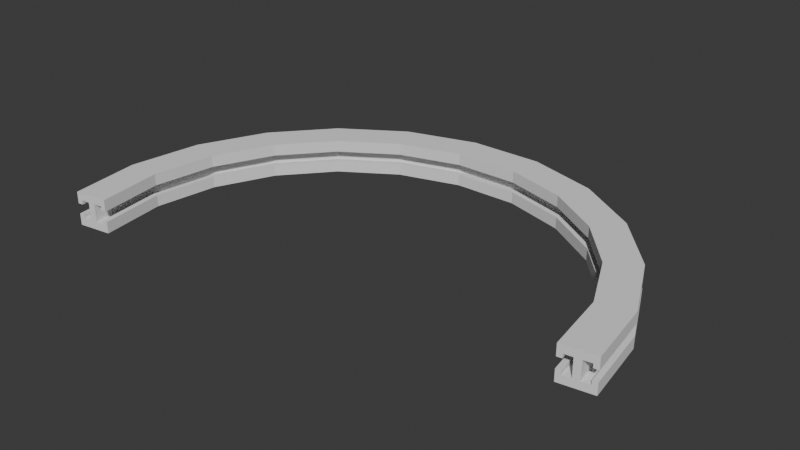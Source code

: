# Source: Kamera_Halterung.blend  (saved by Blender 4.3.32; exported with 4.5.12 LTS)
import bpy
from mathutils import Matrix  # noqa: F401  (used for matrix-valued properties, if any)

bpy.ops.wm.read_factory_settings(use_empty=True)
scene = bpy.context.scene
scene.name = 'Scene'

# ---- collections
col_collection = bpy.data.collections.new('Collection'); scene.collection.children.link(col_collection)

# ---- world
world_world = bpy.data.worlds.new('World'); scene.world = world_world
world_world.use_nodes = True; world_world.node_tree.nodes.clear()
_N = world_world.node_tree.nodes; _L = world_world.node_tree.links
n0 = _N.new('ShaderNodeOutputWorld'); n0.name = 'World Output'; n0.location = (300, 300)
n1 = _N.new('ShaderNodeBackground'); n1.name = 'Background'; n1.location = (10, 300)
n1.inputs[0].default_value = (0.05088, 0.05088, 0.05088, 1.0)
_L.new(n1.outputs[0], n0.inputs[0])
n0.is_active_output = True
world_world.color = (0.05088, 0.05088, 0.05088)
world_world.sun_shadow_jitter_overblur = 0.0

# ---- meshes
me_halfcircletslotmesh_045 = bpy.data.meshes.new('HalfCircleTSlotMesh.045')
me_halfcircletslotmesh_045.from_pydata([(13.36, -0.1423, -1.0), (13.36, -0.1423, -0.5), (13.36, -0.1423, -0.31), (13.66, -0.09962, -0.31), (13.66, -0.09962, -0.55), (14.15, -0.02846, -0.55), (14.15, -0.02846, 0.55), (13.66, -0.09962, 0.55), (13.66, -0.09962, 0.31), (13.36, -0.1423, 0.31), (13.36, -0.1423, 0.5), (13.36, -0.1423, 1.0), (15.34, 0.1423, 1.0), (15.34, 0.1423, 0.31), (15.04, 0.09962, 0.31), (15.04, 0.09962, 0.55), (14.55, 0.02846, 0.55), (14.55, 0.02846, -0.55), (15.04, 0.09962, -0.55), (15.04, 0.09962, -0.31), (15.34, 0.1423, -0.31), (15.34, 0.1423, -1.0), (12.81, 3.761, -1.0), (12.81, 3.761, -0.5), (12.81, 3.761, -0.31), (13.1, 3.846, -0.31), (13.1, 3.846, -0.55), (13.58, 3.987, -0.55), (13.58, 3.987, 0.55), (13.1, 3.846, 0.55), (13.1, 3.846, 0.31), (12.81, 3.761, 0.31), (12.81, 3.761, 0.5), (12.81, 3.761, 1.0), (14.73, 4.325, 1.0), (14.73, 4.325, 0.31), (14.44, 4.24, 0.31), (14.44, 4.24, 0.55), (13.96, 4.099, 0.55), (13.96, 4.099, -0.55), (14.44, 4.24, -0.55), (14.44, 4.24, -0.31), (14.73, 4.325, -0.31), (14.73, 4.325, -1.0), (11.23, 7.218, -1.0), (11.23, 7.218, -0.5), (11.23, 7.218, -0.31), (11.48, 7.38, -0.31), (11.48, 7.38, -0.55), (11.9, 7.65, -0.55), (11.9, 7.65, 0.55), (11.48, 7.38, 0.55), (11.48, 7.38, 0.31), (11.23, 7.218, 0.31), (11.23, 7.218, 0.5), (11.23, 7.218, 1.0), (12.91, 8.299, 1.0), (12.91, 8.299, 0.31), (12.66, 8.137, 0.31), (12.66, 8.137, 0.55), (12.24, 7.866, 0.55), (12.24, 7.866, -0.55), (12.66, 8.137, -0.55), (12.66, 8.137, -0.31), (12.91, 8.299, -0.31), (12.91, 8.299, -1.0), (8.742, 10.09, -1.0), (8.742, 10.09, -0.5), (8.742, 10.09, -0.31), (8.939, 10.32, -0.31), (8.939, 10.32, -0.55), (9.266, 10.69, -0.55), (9.266, 10.69, 0.55), (8.939, 10.32, 0.55), (8.939, 10.32, 0.31), (8.742, 10.09, 0.31), (8.742, 10.09, 0.5), (8.742, 10.09, 1.0), (10.05, 11.6, 1.0), (10.05, 11.6, 0.31), (9.856, 11.37, 0.31), (9.856, 11.37, 0.55), (9.528, 11.0, 0.55), (9.528, 11.0, -0.55), (9.856, 11.37, -0.55), (9.856, 11.37, -0.31), (10.05, 11.6, -0.31), (10.05, 11.6, -1.0), (5.546, 12.14, -1.0), (5.546, 12.14, -0.5), (5.546, 12.14, -0.31), (5.67, 12.42, -0.31), (5.67, 12.42, -0.55), (5.878, 12.87, -0.55), (5.878, 12.87, 0.55), (5.67, 12.42, 0.55), (5.67, 12.42, 0.31), (5.546, 12.14, 0.31), (5.546, 12.14, 0.5), (5.546, 12.14, 1.0), (6.377, 13.96, 1.0), (6.377, 13.96, 0.31), (6.252, 13.69, 0.31), (6.252, 13.69, 0.55), (6.044, 13.24, 0.55), (6.044, 13.24, -0.55), (6.252, 13.69, -0.55), (6.252, 13.69, -0.31), (6.377, 13.96, -0.31), (6.377, 13.96, -1.0), (1.9, 13.21, -1.0), (1.9, 13.21, -0.5), (1.9, 13.21, -0.31), (1.943, 13.51, -0.31), (1.943, 13.51, -0.55), (2.014, 14.01, -0.55), (2.014, 14.01, 0.55), (1.943, 13.51, 0.55), (1.943, 13.51, 0.31), (1.9, 13.21, 0.31), (1.9, 13.21, 0.5), (1.9, 13.21, 1.0), (2.185, 15.19, 1.0), (2.185, 15.19, 0.31), (2.142, 14.9, 0.31), (2.142, 14.9, 0.55), (2.071, 14.4, 0.55), (2.071, 14.4, -0.55), (2.142, 14.9, -0.55), (2.142, 14.9, -0.31), (2.185, 15.19, -0.31), (2.185, 15.19, -1.0), (-1.9, 13.21, -1.0), (-1.9, 13.21, -0.5), (-1.9, 13.21, -0.31), (-1.943, 13.51, -0.31), (-1.943, 13.51, -0.55), (-2.014, 14.01, -0.55), (-2.014, 14.01, 0.55), (-1.943, 13.51, 0.55), (-1.943, 13.51, 0.31), (-1.9, 13.21, 0.31), (-1.9, 13.21, 0.5), (-1.9, 13.21, 1.0), (-2.185, 15.19, 1.0), (-2.185, 15.19, 0.31), (-2.142, 14.9, 0.31), (-2.142, 14.9, 0.55), (-2.071, 14.4, 0.55), (-2.071, 14.4, -0.55), (-2.142, 14.9, -0.55), (-2.142, 14.9, -0.31), (-2.185, 15.19, -0.31), (-2.185, 15.19, -1.0), (-5.546, 12.14, -1.0), (-5.546, 12.14, -0.5), (-5.546, 12.14, -0.31), (-5.67, 12.42, -0.31), (-5.67, 12.42, -0.55), (-5.878, 12.87, -0.55), (-5.878, 12.87, 0.55), (-5.67, 12.42, 0.55), (-5.67, 12.42, 0.31), (-5.546, 12.14, 0.31), (-5.546, 12.14, 0.5), (-5.546, 12.14, 1.0), (-6.377, 13.96, 1.0), (-6.377, 13.96, 0.31), (-6.252, 13.69, 0.31), (-6.252, 13.69, 0.55), (-6.044, 13.24, 0.55), (-6.044, 13.24, -0.55), (-6.252, 13.69, -0.55), (-6.252, 13.69, -0.31), (-6.377, 13.96, -0.31), (-6.377, 13.96, -1.0), (-8.742, 10.09, -1.0), (-8.742, 10.09, -0.5), (-8.742, 10.09, -0.31), (-8.939, 10.32, -0.31), (-8.939, 10.32, -0.55), (-9.266, 10.69, -0.55), (-9.266, 10.69, 0.55), (-8.939, 10.32, 0.55), (-8.939, 10.32, 0.31), (-8.742, 10.09, 0.31), (-8.742, 10.09, 0.5), (-8.742, 10.09, 1.0), (-10.05, 11.6, 1.0), (-10.05, 11.6, 0.31), (-9.856, 11.37, 0.31), (-9.856, 11.37, 0.55), (-9.528, 11.0, 0.55), (-9.528, 11.0, -0.55), (-9.856, 11.37, -0.55), (-9.856, 11.37, -0.31), (-10.05, 11.6, -0.31), (-10.05, 11.6, -1.0), (-11.23, 7.218, -1.0), (-11.23, 7.218, -0.5), (-11.23, 7.218, -0.31), (-11.48, 7.38, -0.31), (-11.48, 7.38, -0.55), (-11.9, 7.65, -0.55), (-11.9, 7.65, 0.55), (-11.48, 7.38, 0.55), (-11.48, 7.38, 0.31), (-11.23, 7.218, 0.31), (-11.23, 7.218, 0.5), (-11.23, 7.218, 1.0), (-12.91, 8.299, 1.0), (-12.91, 8.299, 0.31), (-12.66, 8.137, 0.31), (-12.66, 8.137, 0.55), (-12.24, 7.866, 0.55), (-12.24, 7.866, -0.55), (-12.66, 8.137, -0.55), (-12.66, 8.137, -0.31), (-12.91, 8.299, -0.31), (-12.91, 8.299, -1.0), (-12.81, 3.761, -1.0), (-12.81, 3.761, -0.5), (-12.81, 3.761, -0.31), (-13.1, 3.846, -0.31), (-13.1, 3.846, -0.55), (-13.58, 3.987, -0.55), (-13.58, 3.987, 0.55), (-13.1, 3.846, 0.55), (-13.1, 3.846, 0.31), (-12.81, 3.761, 0.31), (-12.81, 3.761, 0.5), (-12.81, 3.761, 1.0), (-14.73, 4.325, 1.0), (-14.73, 4.325, 0.31), (-14.44, 4.24, 0.31), (-14.44, 4.24, 0.55), (-13.96, 4.099, 0.55), (-13.96, 4.099, -0.55), (-14.44, 4.24, -0.55), (-14.44, 4.24, -0.31), (-14.73, 4.325, -0.31), (-14.73, 4.325, -1.0), (-13.35, 1.757e-15, -1.0), (-13.35, 1.757e-15, -0.5), (-13.35, 1.757e-15, -0.31), (-13.65, 1.757e-15, -0.31), (-13.65, 1.757e-15, -0.55), (-14.15, 1.757e-15, -0.55), (-14.15, 1.757e-15, 0.55), (-13.65, 1.757e-15, 0.55), (-13.65, 1.757e-15, 0.31), (-13.35, 1.757e-15, 0.31), (-13.35, 1.757e-15, 0.5), (-13.35, 1.757e-15, 1.0), (-15.35, 1.757e-15, 1.0), (-15.35, 1.757e-15, 0.31), (-15.05, 1.757e-15, 0.31), (-15.05, 1.757e-15, 0.55), (-14.55, 1.757e-15, 0.55), (-14.55, 1.757e-15, -0.55), (-15.05, 1.757e-15, -0.55), (-15.05, 1.757e-15, -0.31), (-15.35, 1.757e-15, -0.31), (-15.35, 1.757e-15, -1.0), (-12.78, -3.901, -1.0), (-12.78, -3.901, -0.5), (-12.78, -3.901, -0.31), (-13.08, -3.943, -0.31), (-13.08, -3.943, -0.55), (-13.57, -4.014, -0.55), (-13.57, -4.014, 0.55), (-13.08, -3.943, 0.55), (-13.08, -3.943, 0.31), (-12.78, -3.901, 0.31), (-12.78, -3.901, 0.5), (-12.78, -3.901, 1.0), (-14.76, -4.185, 1.0), (-14.76, -4.185, 0.31), (-14.46, -4.142, 0.31), (-14.46, -4.142, 0.55), (-13.97, -4.071, 0.55), (-13.97, -4.071, -0.55), (-14.46, -4.142, -0.55), (-14.46, -4.142, -0.31), (-14.76, -4.185, -0.31), (-14.76, -4.185, -1.0)], [], [(0, 1, 23, 22), (1, 2, 24, 23), (2, 3, 25, 24), (3, 4, 26, 25), (4, 5, 27, 26), (5, 6, 28, 27), (6, 7, 29, 28), (7, 8, 30, 29), (8, 9, 31, 30), (9, 10, 32, 31), (10, 11, 33, 32), (11, 12, 34, 33), (12, 13, 35, 34), (13, 14, 36, 35), (14, 15, 37, 36), (15, 16, 38, 37), (16, 17, 39, 38), (17, 18, 40, 39), (18, 19, 41, 40), (19, 20, 42, 41), (20, 21, 43, 42), (21, 0, 22, 43), (22, 23, 45, 44), (23, 24, 46, 45), (24, 25, 47, 46), (25, 26, 48, 47), (26, 27, 49, 48), (27, 28, 50, 49), (28, 29, 51, 50), (29, 30, 52, 51), (30, 31, 53, 52), (31, 32, 54, 53), (32, 33, 55, 54), (33, 34, 56, 55), (34, 35, 57, 56), (35, 36, 58, 57), (36, 37, 59, 58), (37, 38, 60, 59), (38, 39, 61, 60), (39, 40, 62, 61), (40, 41, 63, 62), (41, 42, 64, 63), (42, 43, 65, 64), (43, 22, 44, 65), (44, 45, 67, 66), (45, 46, 68, 67), (46, 47, 69, 68), (47, 48, 70, 69), (48, 49, 71, 70), (49, 50, 72, 71), (50, 51, 73, 72), (51, 52, 74, 73), (52, 53, 75, 74), (53, 54, 76, 75), (54, 55, 77, 76), (55, 56, 78, 77), (56, 57, 79, 78), (57, 58, 80, 79), (58, 59, 81, 80), (59, 60, 82, 81), (60, 61, 83, 82), (61, 62, 84, 83), (62, 63, 85, 84), (63, 64, 86, 85), (64, 65, 87, 86), (65, 44, 66, 87), (66, 67, 89, 88), (67, 68, 90, 89), (68, 69, 91, 90), (69, 70, 92, 91), (70, 71, 93, 92), (71, 72, 94, 93), (72, 73, 95, 94), (73, 74, 96, 95), (74, 75, 97, 96), (75, 76, 98, 97), (76, 77, 99, 98), (77, 78, 100, 99), (78, 79, 101, 100), (79, 80, 102, 101), (80, 81, 103, 102), (81, 82, 104, 103), (82, 83, 105, 104), (83, 84, 106, 105), (84, 85, 107, 106), (85, 86, 108, 107), (86, 87, 109, 108), (87, 66, 88, 109), (88, 89, 111, 110), (89, 90, 112, 111), (90, 91, 113, 112), (91, 92, 114, 113), (92, 93, 115, 114), (93, 94, 116, 115), (94, 95, 117, 116), (95, 96, 118, 117), (96, 97, 119, 118), (97, 98, 120, 119), (98, 99, 121, 120), (99, 100, 122, 121), (100, 101, 123, 122), (101, 102, 124, 123), (102, 103, 125, 124), (103, 104, 126, 125), (104, 105, 127, 126), (105, 106, 128, 127), (106, 107, 129, 128), (107, 108, 130, 129), (108, 109, 131, 130), (109, 88, 110, 131), (110, 111, 133, 132), (111, 112, 134, 133), (112, 113, 135, 134), (113, 114, 136, 135), (114, 115, 137, 136), (115, 116, 138, 137), (116, 117, 139, 138), (117, 118, 140, 139), (118, 119, 141, 140), (119, 120, 142, 141), (120, 121, 143, 142), (121, 122, 144, 143), (122, 123, 145, 144), (123, 124, 146, 145), (124, 125, 147, 146), (125, 126, 148, 147), (126, 127, 149, 148), (127, 128, 150, 149), (128, 129, 151, 150), (129, 130, 152, 151), (130, 131, 153, 152), (131, 110, 132, 153), (132, 133, 155, 154), (133, 134, 156, 155), (134, 135, 157, 156), (135, 136, 158, 157), (136, 137, 159, 158), (137, 138, 160, 159), (138, 139, 161, 160), (139, 140, 162, 161), (140, 141, 163, 162), (141, 142, 164, 163), (142, 143, 165, 164), (143, 144, 166, 165), (144, 145, 167, 166), (145, 146, 168, 167), (146, 147, 169, 168), (147, 148, 170, 169), (148, 149, 171, 170), (149, 150, 172, 171), (150, 151, 173, 172), (151, 152, 174, 173), (152, 153, 175, 174), (153, 132, 154, 175), (154, 155, 177, 176), (155, 156, 178, 177), (156, 157, 179, 178), (157, 158, 180, 179), (158, 159, 181, 180), (159, 160, 182, 181), (160, 161, 183, 182), (161, 162, 184, 183), (162, 163, 185, 184), (163, 164, 186, 185), (164, 165, 187, 186), (165, 166, 188, 187), (166, 167, 189, 188), (167, 168, 190, 189), (168, 169, 191, 190), (169, 170, 192, 191), (170, 171, 193, 192), (171, 172, 194, 193), (172, 173, 195, 194), (173, 174, 196, 195), (174, 175, 197, 196), (175, 154, 176, 197), (176, 177, 199, 198), (177, 178, 200, 199), (178, 179, 201, 200), (179, 180, 202, 201), (180, 181, 203, 202), (181, 182, 204, 203), (182, 183, 205, 204), (183, 184, 206, 205), (184, 185, 207, 206), (185, 186, 208, 207), (186, 187, 209, 208), (187, 188, 210, 209), (188, 189, 211, 210), (189, 190, 212, 211), (190, 191, 213, 212), (191, 192, 214, 213), (192, 193, 215, 214), (193, 194, 216, 215), (194, 195, 217, 216), (195, 196, 218, 217), (196, 197, 219, 218), (197, 176, 198, 219), (198, 199, 221, 220), (199, 200, 222, 221), (200, 201, 223, 222), (201, 202, 224, 223), (202, 203, 225, 224), (203, 204, 226, 225), (204, 205, 227, 226), (205, 206, 228, 227), (206, 207, 229, 228), (207, 208, 230, 229), (208, 209, 231, 230), (209, 210, 232, 231), (210, 211, 233, 232), (211, 212, 234, 233), (212, 213, 235, 234), (213, 214, 236, 235), (214, 215, 237, 236), (215, 216, 238, 237), (216, 217, 239, 238), (217, 218, 240, 239), (218, 219, 241, 240), (219, 198, 220, 241), (220, 221, 243, 242), (221, 222, 244, 243), (222, 223, 245, 244), (223, 224, 246, 245), (224, 225, 247, 246), (225, 226, 248, 247), (226, 227, 249, 248), (227, 228, 250, 249), (228, 229, 251, 250), (229, 230, 252, 251), (230, 231, 253, 252), (231, 232, 254, 253), (232, 233, 255, 254), (233, 234, 256, 255), (234, 235, 257, 256), (235, 236, 258, 257), (236, 237, 259, 258), (237, 238, 260, 259), (238, 239, 261, 260), (239, 240, 262, 261), (240, 241, 263, 262), (241, 220, 242, 263), (242, 243, 265, 264), (243, 244, 266, 265), (244, 245, 267, 266), (245, 246, 268, 267), (246, 247, 269, 268), (247, 248, 270, 269), (248, 249, 271, 270), (249, 250, 272, 271), (250, 251, 273, 272), (251, 252, 274, 273), (252, 253, 275, 274), (253, 254, 276, 275), (254, 255, 277, 276), (255, 256, 278, 277), (256, 257, 279, 278), (257, 258, 280, 279), (258, 259, 281, 280), (259, 260, 282, 281), (260, 261, 283, 282), (261, 262, 284, 283), (262, 263, 285, 284), (263, 242, 264, 285), (0, 1, 2, 3, 4, 5, 6, 7, 8, 9, 10, 11, 12, 13, 14, 15, 16, 17, 18, 19, 20, 21), (285, 284, 283, 282, 281, 280, 279, 278, 277, 276, 275, 274, 273, 272, 271, 270, 269, 268, 267, 266, 265, 264)])
me_halfcircletslotmesh_045.update()

# ---- objects
ob_halfcircletslotobject = bpy.data.objects.new('HalfCircleTSlotObject', me_halfcircletslotmesh_045)

# ---- transforms, parenting, visibility, modifiers, constraints
ob_halfcircletslotobject.location = (0.0, 0.0, 0.0)

# ---- collection membership
col_collection.objects.link(ob_halfcircletslotobject)

# ---- scene / render settings (as saved in the file)
scene.frame_start = 1; scene.frame_end = 250; scene.frame_set(0)
scene.render.engine = 'BLENDER_EEVEE_NEXT'
bpy.context.view_layer.update()

# ---- added for rendering (the .blend has no active camera and no usable light): camera, sun
cam_auto = bpy.data.cameras.new('AutoCamera')
cam_auto.lens = 50.0
cam_auto.sensor_width = 36.0
cam_auto.clip_end = 1000.0
ob_auto_camera = bpy.data.objects.new('AutoCamera', cam_auto)
scene.collection.objects.link(ob_auto_camera)
ob_auto_camera.location = (33.6279, -34.8553, 26.9064)
ob_auto_camera.rotation_euler = (1.09748, -7.21219e-08, 0.694738)
scene.camera = ob_auto_camera
light_auto_sun = bpy.data.lights.new('AutoSun', 'SUN')
light_auto_sun.energy = 3.0
light_auto_sun.angle = 0.0523599
ob_auto_sun = bpy.data.objects.new('AutoSun', light_auto_sun)
scene.collection.objects.link(ob_auto_sun)
ob_auto_sun.rotation_euler = (0.872665, 0.174533, 0.523599)
bpy.context.view_layer.update()

